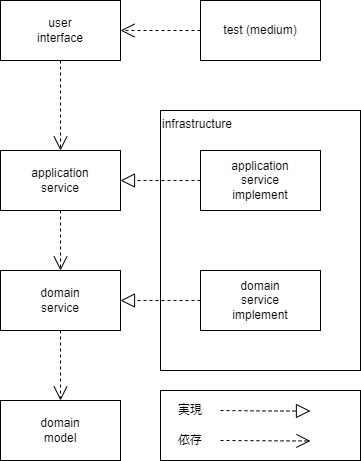

The diagram above was exported from draw.io. Its source (the exported page's mxGraphModel, read from the mxfile embedded in the PNG):
<mxGraphModel dx="755" dy="792" grid="1" gridSize="10" guides="1" tooltips="1" connect="1" arrows="1" fold="1" page="1" pageScale="1" pageWidth="850" pageHeight="1100" math="0" shadow="0">
  <root>
    <mxCell id="0" />
    <mxCell id="1" parent="0" />
    <mxCell id="20" value="infrastructure" style="rounded=0;whiteSpace=wrap;html=1;align=left;verticalAlign=top;" parent="1" vertex="1">
      <mxGeometry x="280" y="160" width="200" height="260" as="geometry" />
    </mxCell>
    <mxCell id="2" value="" style="rounded=0;whiteSpace=wrap;html=1;align=left;verticalAlign=top;" parent="1" vertex="1">
      <mxGeometry x="280" y="440" width="200" height="70" as="geometry" />
    </mxCell>
    <mxCell id="3" value="user&lt;br&gt;interface" style="rounded=0;whiteSpace=wrap;html=1;" parent="1" vertex="1">
      <mxGeometry x="120" y="50" width="120" height="60" as="geometry" />
    </mxCell>
    <mxCell id="4" value="application&lt;br&gt;service" style="rounded=0;whiteSpace=wrap;html=1;" parent="1" vertex="1">
      <mxGeometry x="120" y="200" width="120" height="60" as="geometry" />
    </mxCell>
    <mxCell id="5" value="domain&lt;br&gt;service" style="rounded=0;whiteSpace=wrap;html=1;" parent="1" vertex="1">
      <mxGeometry x="120" y="320" width="120" height="60" as="geometry" />
    </mxCell>
    <mxCell id="6" value="domain&lt;br&gt;model" style="rounded=0;whiteSpace=wrap;html=1;" parent="1" vertex="1">
      <mxGeometry x="120" y="450" width="120" height="60" as="geometry" />
    </mxCell>
    <mxCell id="7" value="domain&lt;br&gt;service&lt;br&gt;implement" style="rounded=0;whiteSpace=wrap;html=1;" parent="1" vertex="1">
      <mxGeometry x="320" y="320" width="120" height="60" as="geometry" />
    </mxCell>
    <mxCell id="8" value="application&lt;br&gt;service&lt;br&gt;implement" style="rounded=0;whiteSpace=wrap;html=1;" parent="1" vertex="1">
      <mxGeometry x="320" y="200" width="120" height="60" as="geometry" />
    </mxCell>
    <mxCell id="9" value="実現" style="text;html=1;strokeColor=none;fillColor=none;align=center;verticalAlign=middle;whiteSpace=wrap;rounded=0;" parent="1" vertex="1">
      <mxGeometry x="290" y="450" width="40" height="20" as="geometry" />
    </mxCell>
    <mxCell id="10" value="test (medium)" style="rounded=0;whiteSpace=wrap;html=1;" parent="1" vertex="1">
      <mxGeometry x="320" y="50" width="120" height="60" as="geometry" />
    </mxCell>
    <mxCell id="11" value="" style="endArrow=block;dashed=1;endFill=0;endSize=12;html=1;" parent="1" source="7" target="5" edge="1">
      <mxGeometry width="160" relative="1" as="geometry">
        <mxPoint x="270" y="300" as="sourcePoint" />
        <mxPoint x="430" y="300" as="targetPoint" />
      </mxGeometry>
    </mxCell>
    <mxCell id="12" value="" style="endArrow=block;dashed=1;endFill=0;endSize=12;html=1;" parent="1" source="8" target="4" edge="1">
      <mxGeometry width="160" relative="1" as="geometry">
        <mxPoint x="250" y="250" as="sourcePoint" />
        <mxPoint x="410" y="250" as="targetPoint" />
      </mxGeometry>
    </mxCell>
    <mxCell id="13" value="" style="endArrow=block;dashed=1;endFill=0;endSize=12;html=1;" parent="1" edge="1">
      <mxGeometry width="160" relative="1" as="geometry">
        <mxPoint x="340" y="460" as="sourcePoint" />
        <mxPoint x="430" y="460.5" as="targetPoint" />
        <Array as="points">
          <mxPoint x="390" y="460.5" />
        </Array>
      </mxGeometry>
    </mxCell>
    <mxCell id="14" value="" style="endArrow=open;endSize=12;dashed=1;html=1;exitX=0.5;exitY=1;exitDx=0;exitDy=0;" parent="1" source="3" target="4" edge="1">
      <mxGeometry width="160" relative="1" as="geometry">
        <mxPoint x="-30" y="109" as="sourcePoint" />
        <mxPoint x="130" y="109" as="targetPoint" />
      </mxGeometry>
    </mxCell>
    <mxCell id="15" value="" style="endArrow=open;endSize=12;dashed=1;html=1;exitX=0.5;exitY=1;exitDx=0;exitDy=0;entryX=0.5;entryY=0;entryDx=0;entryDy=0;" parent="1" source="4" target="5" edge="1">
      <mxGeometry width="160" relative="1" as="geometry">
        <mxPoint x="170" y="300" as="sourcePoint" />
        <mxPoint x="330" y="300" as="targetPoint" />
      </mxGeometry>
    </mxCell>
    <mxCell id="16" value="" style="endArrow=open;endSize=12;dashed=1;html=1;exitX=0.5;exitY=1;exitDx=0;exitDy=0;" parent="1" source="5" target="6" edge="1">
      <mxGeometry width="160" relative="1" as="geometry">
        <mxPoint x="280" y="600" as="sourcePoint" />
        <mxPoint x="440" y="600" as="targetPoint" />
      </mxGeometry>
    </mxCell>
    <mxCell id="17" value="" style="endArrow=open;endSize=12;dashed=1;html=1;entryX=1;entryY=0.5;entryDx=0;entryDy=0;" parent="1" source="10" target="3" edge="1">
      <mxGeometry width="160" relative="1" as="geometry">
        <mxPoint x="288" y="80" as="sourcePoint" />
        <mxPoint x="260" y="130" as="targetPoint" />
      </mxGeometry>
    </mxCell>
    <mxCell id="18" value="" style="endArrow=open;endSize=12;dashed=1;html=1;" parent="1" edge="1">
      <mxGeometry width="160" relative="1" as="geometry">
        <mxPoint x="340" y="490" as="sourcePoint" />
        <mxPoint x="430" y="490.5" as="targetPoint" />
      </mxGeometry>
    </mxCell>
    <mxCell id="19" value="依存" style="text;html=1;strokeColor=none;fillColor=none;align=center;verticalAlign=middle;whiteSpace=wrap;rounded=0;" parent="1" vertex="1">
      <mxGeometry x="290" y="480" width="40" height="20" as="geometry" />
    </mxCell>
  </root>
</mxGraphModel>